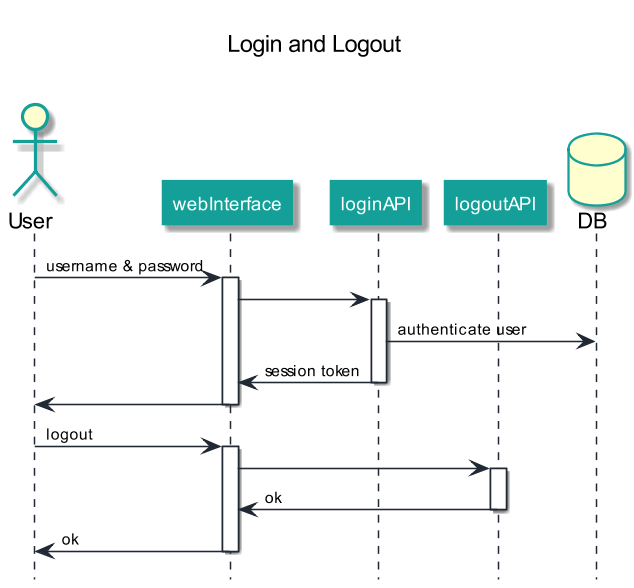

The diagram above was rendered by PlantUML. Its source (embedded in the PNG):
@startuml login
hide footbox
    center header \n<font color=black size=15>Login and Logout</font> \n\n
skinparam dpi 150
skinparam sequence {
    LifeLineBorderColor #1F2833
    ArrowFontSize 10
    ArrowColor #1F2833
    ParticipantPediting 20
    ParticipantFontSize 12
    ParticipantFontColor #FFFFFF
    ParticipantBorderColor #14A098
    ParticipantBackgroundColor #14A098
}

skinparam ActorBorderColor #14A098
skinparam DatabaseBorderColor #14A098
    actor User
    participant webInterface
    participant loginAPI
    participant logoutAPI
    database DB
    User -> webInterface : username & password
    activate webInterface
    webInterface->loginAPI
    activate loginAPI
    loginAPI -> DB : authenticate user
    loginAPI -> webInterface : session token
    deactivate loginAPI
    webInterface->User
    deactivate webInterface
    User->webInterface: logout
    activate webInterface
    webInterface->logoutAPI
    activate logoutAPI
    logoutAPI->webInterface:ok
    deactivate logoutAPI
    webInterface->User:ok
    deactivate webInterface
@enduml